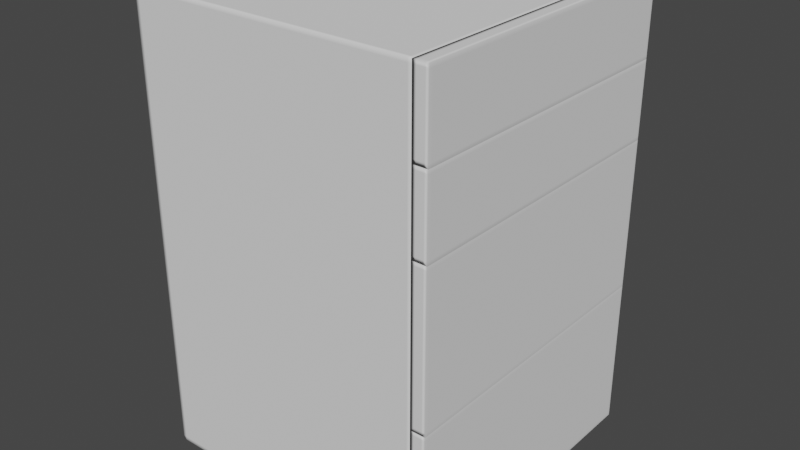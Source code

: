 # Source: drawerX4.blend  (saved by Blender 4.0.36; exported with 4.5.12 LTS)
import bpy
from mathutils import Matrix  # noqa: F401  (used for matrix-valued properties, if any)

bpy.ops.wm.read_factory_settings(use_empty=True)
scene = bpy.context.scene
scene.name = 'Scene'

# ---- collections
col_collection = bpy.data.collections.new('Collection'); scene.collection.children.link(col_collection)

# ---- world
world_world = bpy.data.worlds.new('World'); scene.world = world_world
world_world.use_nodes = True; world_world.node_tree.nodes.clear()
_N = world_world.node_tree.nodes; _L = world_world.node_tree.links
n0 = _N.new('ShaderNodeOutputWorld'); n0.name = 'World Output'; n0.location = (300, 300)
n1 = _N.new('ShaderNodeBackground'); n1.name = 'Background'; n1.location = (10, 300)
n1.inputs[0].default_value = (0.05088, 0.05088, 0.05088, 1.0)
_L.new(n1.outputs[0], n0.inputs[0])
n0.is_active_output = True
world_world.color = (0.05088, 0.05088, 0.05088)
world_world.use_sun_shadow = False
world_world.sun_shadow_jitter_overblur = 0.0

# ---- meshes
me_cube_002 = bpy.data.meshes.new('Cube.002')
me_cube_002.from_pydata([(-0.5263, -0.4999, 0.0), (-0.5263, -0.4999, 1.0), (-0.5131, -0.4999, 1.0), (-0.5131, -0.4999, 0.0), (-0.5263, -0.4999, 0.008336), (-0.5131, -0.4999, 0.008336), (-0.5263, -0.4874, 1.0), (-0.5263, -0.4874, 0.0), (-0.5131, -0.4874, 1.0), (-0.5131, -0.4874, 0.0), (-0.5263, -0.4874, 0.008336), (0.474, -0.4999, 0.0), (0.474, -0.4999, 1.0), (0.4608, -0.4999, 1.0), (0.4608, -0.4999, 0.0), (0.474, -0.4999, 0.008336), (0.4608, -0.4999, 0.008336), (0.474, -0.4874, 1.0), (0.474, -0.4874, 0.0), (0.4608, -0.4874, 1.0), (0.4608, -0.4874, 0.0), (0.474, -0.4874, 0.008336), (-0.5263, 0.4999, 0.0), (-0.5263, 0.4999, 1.0), (-0.5131, 0.4999, 1.0), (-0.5131, 0.4999, 0.0), (-0.5263, 0.4999, 0.008336), (-0.5131, 0.4999, 0.008336), (-0.5263, 0.4874, 1.0), (-0.5263, 0.4874, 0.0), (-0.5131, 0.4874, 1.0), (-0.5131, 0.4874, 0.0), (-0.5263, 0.4874, 0.008336), (0.474, 0.4999, 0.0), (0.474, 0.4999, 1.0), (0.4608, 0.4999, 1.0), (0.4608, 0.4999, 0.0), (0.474, 0.4999, 0.008336), (0.4608, 0.4999, 0.008336), (0.474, 0.4874, 1.0), (0.474, 0.4874, 0.0), (0.4608, 0.4874, 1.0), (0.4608, 0.4874, 0.0), (0.474, 0.4874, 0.008336), (-0.5263, -0.4999, 0.9917), (-0.5131, -0.4999, 0.9917), (-0.5263, -0.4874, 0.9917), (0.474, -0.4999, 0.9917), (0.4608, -0.4999, 0.9917), (0.474, -0.4874, 0.9917), (-0.5263, 0.4999, 0.9917), (-0.5131, 0.4999, 0.9917), (-0.5263, 0.4874, 0.9917), (0.474, 0.4999, 0.9917), (0.4608, 0.4999, 0.9917), (0.474, 0.4874, 0.9917)], [], [(9, 3, 0, 7), (13, 19, 8, 2), (10, 7, 0, 4), (41, 30, 8, 19), (10, 32, 29, 7), (4, 0, 3, 5), (44, 4, 5, 45), (46, 10, 4, 44), (16, 5, 3, 14), (7, 29, 31, 9), (48, 45, 5, 16), (1, 2, 8, 6), (9, 20, 14, 3), (31, 42, 20, 9), (28, 6, 8, 30), (20, 18, 11, 14), (21, 15, 11, 18), (18, 40, 43, 21), (15, 16, 14, 11), (47, 48, 16, 15), (49, 47, 15, 21), (20, 42, 40, 18), (12, 17, 19, 13), (39, 41, 19, 17), (31, 29, 22, 25), (35, 24, 30, 41), (32, 26, 22, 29), (26, 27, 25, 22), (46, 52, 32, 10), (50, 51, 27, 26), (52, 50, 26, 32), (38, 36, 25, 27), (54, 38, 27, 51), (23, 28, 30, 24), (25, 36, 42, 31), (42, 36, 33, 40), (43, 40, 33, 37), (37, 33, 36, 38), (53, 37, 38, 54), (55, 43, 37, 53), (34, 35, 41, 39), (49, 55, 39, 17), (21, 43, 55, 49), (39, 55, 53, 34), (34, 53, 54, 35), (35, 54, 51, 24), (28, 23, 50, 52), (23, 24, 51, 50), (6, 28, 52, 46), (17, 12, 47, 49), (12, 13, 48, 47), (13, 2, 45, 48), (6, 46, 44, 1), (1, 44, 45, 2)])
me_cube_002.polygons.foreach_set('use_smooth', [True] * 54)
_uv = me_cube_002.uv_layers.new(name='UVMap')
_uv.uv.foreach_set('vector', [0.1408, 0.745, 0.1408, 0.75, 0.125, 0.75, 0.125, 0.745, 0.8592, 0.75, 0.8592, 0.745, 0.8592, 0.745, 0.8592, 0.75, 0.3827, 0.004985, 0.375, 0.004985, 0.375, 0.0, 0.3827, 0.0, 0.8592, 0.745, 0.8592, 0.745, 0.8592, 0.745, 0.8592, 0.745, 0.3827, 0.004985, 0.3827, 0.004985, 0.375, 0.004985, 0.375, 0.004985, 0.3827, 1.0, 0.375, 1.0, 0.375, 0.9842, 0.3827, 0.9842, 0.6178, 1.0, 0.3827, 1.0, 0.3827, 0.9842, 0.6178, 0.9842, 0.6178, 0.004985, 0.3827, 0.004985, 0.3827, 0.0, 0.6178, 0.0, 0.3827, 0.9842, 0.3827, 0.9842, 0.375, 0.9842, 0.375, 0.9842, 0.125, 0.745, 0.125, 0.745, 0.1408, 0.745, 0.1408, 0.745, 0.6178, 0.9842, 0.6178, 0.9842, 0.3827, 0.9842, 0.3827, 0.9842, 0.875, 0.75, 0.8592, 0.75, 0.8592, 0.745, 0.875, 0.745, 0.1408, 0.745, 0.1408, 0.745, 0.1408, 0.75, 0.1408, 0.75, 0.1408, 0.745, 0.1408, 0.745, 0.1408, 0.745, 0.1408, 0.745, 0.875, 0.745, 0.875, 0.745, 0.8592, 0.745, 0.8592, 0.745, 0.1408, 0.745, 0.125, 0.745, 0.125, 0.75, 0.1408, 0.75, 0.3827, 0.004985, 0.3827, 0.0, 0.375, 0.0, 0.375, 0.004985, 0.375, 0.004985, 0.375, 0.004985, 0.3827, 0.004985, 0.3827, 0.004985, 0.3827, 1.0, 0.3827, 0.9842, 0.375, 0.9842, 0.375, 1.0, 0.6178, 1.0, 0.6178, 0.9842, 0.3827, 0.9842, 0.3827, 1.0, 0.6178, 0.004985, 0.6178, 0.0, 0.3827, 0.0, 0.3827, 0.004985, 0.1408, 0.745, 0.1408, 0.745, 0.125, 0.745, 0.125, 0.745, 0.875, 0.75, 0.875, 0.745, 0.8592, 0.745, 0.8592, 0.75, 0.875, 0.745, 0.8592, 0.745, 0.8592, 0.745, 0.875, 0.745, 0.1408, 0.745, 0.125, 0.745, 0.125, 0.75, 0.1408, 0.75, 0.8592, 0.75, 0.8592, 0.75, 0.8592, 0.745, 0.8592, 0.745, 0.3827, 0.004985, 0.3827, 0.0, 0.375, 0.0, 0.375, 0.004985, 0.3827, 1.0, 0.3827, 0.9842, 0.375, 0.9842, 0.375, 1.0, 0.6178, 0.004985, 0.6178, 0.004985, 0.3827, 0.004985, 0.3827, 0.004985, 0.6178, 1.0, 0.6178, 0.9842, 0.3827, 0.9842, 0.3827, 1.0, 0.6178, 0.004985, 0.6178, 0.0, 0.3827, 0.0, 0.3827, 0.004985, 0.3827, 0.9842, 0.375, 0.9842, 0.375, 0.9842, 0.3827, 0.9842, 0.6178, 0.9842, 0.3827, 0.9842, 0.3827, 0.9842, 0.6178, 0.9842, 0.875, 0.75, 0.875, 0.745, 0.8592, 0.745, 0.8592, 0.75, 0.1408, 0.75, 0.1408, 0.75, 0.1408, 0.745, 0.1408, 0.745, 0.1408, 0.745, 0.1408, 0.75, 0.125, 0.75, 0.125, 0.745, 0.3827, 0.004985, 0.375, 0.004985, 0.375, 0.0, 0.3827, 0.0, 0.3827, 1.0, 0.375, 1.0, 0.375, 0.9842, 0.3827, 0.9842, 0.6178, 1.0, 0.3827, 1.0, 0.3827, 0.9842, 0.6178, 0.9842, 0.6178, 0.004985, 0.3827, 0.004985, 0.3827, 0.0, 0.6178, 0.0, 0.875, 0.75, 0.8592, 0.75, 0.8592, 0.745, 0.875, 0.745, 0.6178, 0.004985, 0.6178, 0.004985, 0.625, 0.004985, 0.625, 0.004985, 0.3827, 0.004985, 0.3827, 0.004985, 0.6178, 0.004985, 0.6178, 0.004985, 0.625, 0.004985, 0.6178, 0.004985, 0.6178, 0.0, 0.625, 0.0, 0.625, 1.0, 0.6178, 1.0, 0.6178, 0.9842, 0.625, 0.9842, 0.625, 0.9842, 0.6178, 0.9842, 0.6178, 0.9842, 0.625, 0.9842, 0.625, 0.004985, 0.625, 0.0, 0.6178, 0.0, 0.6178, 0.004985, 0.625, 1.0, 0.625, 0.9842, 0.6178, 0.9842, 0.6178, 1.0, 0.625, 0.004985, 0.625, 0.004985, 0.6178, 0.004985, 0.6178, 0.004985, 0.625, 0.004985, 0.625, 0.0, 0.6178, 0.0, 0.6178, 0.004985, 0.625, 1.0, 0.625, 0.9842, 0.6178, 0.9842, 0.6178, 1.0, 0.625, 0.9842, 0.625, 0.9842, 0.6178, 0.9842, 0.6178, 0.9842, 0.625, 0.004985, 0.6178, 0.004985, 0.6178, 0.0, 0.625, 0.0, 0.625, 1.0, 0.6178, 1.0, 0.6178, 0.9842, 0.625, 0.9842])
me_cube_002.update()
me_cube_004 = bpy.data.meshes.new('Cube.004')
me_cube_004.from_pydata([(10.0, -0.4999, 6.0), (9.005, -0.4999, 6.0), (10.0, -0.4999, 5.0), (9.005, -0.4999, 5.0), (9.755, -0.4999, 5.05), (9.755, -0.4999, 5.95), (10.0, -0.4874, 6.0), (9.005, -0.4874, 6.0), (9.005, -0.4874, 5.0), (10.0, -0.4874, 5.0), (9.755, -0.4874, 5.0), (9.755, -0.4874, 6.0), (10.0, -0.4999, 5.95), (10.0, -0.4999, 5.05), (9.005, -0.4999, 5.95), (9.005, -0.4999, 5.05), (9.005, -0.4874, 5.05), (9.005, -0.4874, 5.95), (10.0, -0.4874, 5.05), (10.0, -0.4874, 5.95), (9.755, -0.4999, 5.0), (9.755, -0.4999, 6.0), (9.255, -0.4999, 5.05), (9.255, -0.4999, 5.95), (9.255, -0.4999, 6.0), (9.255, -0.4999, 5.0), (9.255, -0.4874, 6.0), (9.255, -0.4874, 5.0), (10.0, 0.4999, 6.0), (9.005, 0.4999, 6.0), (10.0, 0.4999, 5.0), (9.005, 0.4999, 5.0), (9.755, 0.4999, 5.05), (9.755, 0.4999, 5.95), (10.0, 0.4874, 6.0), (9.005, 0.4874, 6.0), (9.005, 0.4874, 5.0), (10.0, 0.4874, 5.0), (9.755, 0.4874, 5.0), (9.755, 0.4874, 6.0), (10.0, 0.4999, 5.95), (10.0, 0.4999, 5.05), (9.005, 0.4999, 5.95), (9.005, 0.4999, 5.05), (9.005, 0.4874, 5.05), (9.005, 0.4874, 5.95), (10.0, 0.4874, 5.05), (10.0, 0.4874, 5.95), (9.755, 0.4999, 5.0), (9.755, 0.4999, 6.0), (9.255, 0.4999, 5.05), (9.255, 0.4999, 5.95), (9.255, 0.4999, 6.0), (9.255, 0.4999, 5.0), (9.255, 0.4874, 6.0), (9.255, 0.4874, 5.0)], [], [(8, 3, 15, 16), (1, 14, 23, 24), (24, 26, 7, 1), (39, 54, 26, 11), (16, 44, 36, 8), (0, 6, 11, 21), (25, 22, 15, 3), (16, 15, 14, 17), (2, 13, 4, 20), (21, 24, 23, 5), (21, 5, 12, 0), (10, 9, 2, 20), (4, 22, 25, 20), (27, 10, 20, 25), (34, 39, 11, 6), (28, 40, 33, 49), (32, 41, 30, 48), (19, 12, 13, 18), (6, 0, 12, 19), (47, 19, 18, 46), (23, 14, 15, 22), (12, 5, 4, 13), (6, 19, 47, 34), (10, 38, 37, 9), (8, 36, 55, 27), (5, 23, 22, 4), (30, 41, 46, 37), (17, 45, 44, 16), (29, 42, 45, 35), (8, 27, 25, 3), (54, 35, 7, 26), (21, 11, 26, 24), (31, 36, 44, 43), (51, 42, 29, 52), (52, 29, 35, 54), (28, 49, 39, 34), (53, 31, 43, 50), (44, 45, 42, 43), (46, 18, 9, 37), (51, 52, 49, 33), (45, 17, 7, 35), (38, 48, 30, 37), (53, 50, 32, 48), (55, 53, 48, 38), (47, 46, 41, 40), (34, 47, 40, 28), (51, 50, 43, 42), (40, 41, 32, 33), (33, 32, 50, 51), (2, 9, 18, 13), (36, 31, 53, 55), (49, 52, 54, 39), (27, 55, 38, 10), (1, 7, 17, 14)])
me_cube_004.polygons.foreach_set('use_smooth', [True] * 54)
_uv = me_cube_004.uv_layers.new(name='UVMap')
_uv.uv.foreach_set('vector', [0.01255, 0.8333, 5.753e-05, 0.8333, 5.753e-05, 0.8417, 0.01255, 0.8417, 5.753e-05, 1.0, 5.753e-05, 0.9917, 5.753e-05, 0.9917, 5.753e-05, 1.0, 5.753e-05, 1.0, 0.01255, 1.0, 0.01255, 1.0, 5.753e-05, 1.0, 0.9873, 1.0, 0.9873, 1.0, 0.01255, 1.0, 0.01255, 1.0, 0.01255, 0.8417, 0.9873, 0.8417, 0.9873, 0.8333, 0.01255, 0.8333, 5.753e-05, 1.0, 0.01255, 1.0, 0.01255, 1.0, 5.753e-05, 1.0, 5.753e-05, 0.8333, 5.753e-05, 0.8417, 5.753e-05, 0.8417, 5.753e-05, 0.8333, 0.01255, 0.8417, 5.753e-05, 0.8417, 5.753e-05, 0.9917, 0.01255, 0.9917, 5.753e-05, 0.8333, 5.753e-05, 0.8417, 5.753e-05, 0.8417, 5.753e-05, 0.8333, 5.753e-05, 1.0, 5.753e-05, 1.0, 5.753e-05, 0.9917, 5.753e-05, 0.9917, 5.753e-05, 1.0, 5.753e-05, 0.9917, 5.753e-05, 0.9917, 5.753e-05, 1.0, 0.01255, 0.8333, 0.01255, 0.8333, 5.753e-05, 0.8333, 5.753e-05, 0.8333, 5.753e-05, 0.8417, 5.753e-05, 0.8417, 5.753e-05, 0.8333, 5.753e-05, 0.8333, 0.01255, 0.8333, 0.01255, 0.8333, 5.753e-05, 0.8333, 5.753e-05, 0.8333, 0.9873, 1.0, 0.9873, 1.0, 0.01255, 1.0, 0.01255, 1.0, 0.9998, 1.0, 0.9998, 0.9917, 0.9998, 0.9917, 0.9998, 1.0, 0.9998, 0.8417, 0.9998, 0.8417, 0.9998, 0.8333, 0.9998, 0.8333, 0.01255, 0.9917, 5.753e-05, 0.9917, 5.753e-05, 0.8417, 0.01255, 0.8417, 0.01255, 1.0, 5.753e-05, 1.0, 5.753e-05, 0.9917, 0.01255, 0.9917, 0.9873, 0.9917, 0.01255, 0.9917, 0.01255, 0.8417, 0.9873, 0.8417, 5.753e-05, 0.9917, 5.753e-05, 0.9917, 5.753e-05, 0.8417, 5.753e-05, 0.8417, 5.753e-05, 0.9917, 5.753e-05, 0.9917, 5.753e-05, 0.8417, 5.753e-05, 0.8417, 0.01255, 1.0, 0.01255, 0.9917, 0.9873, 0.9917, 0.9873, 1.0, 0.01255, 0.8333, 0.9873, 0.8333, 0.9873, 0.8333, 0.01255, 0.8333, 0.01255, 0.8333, 0.9873, 0.8333, 0.9873, 0.8333, 0.01255, 0.8333, 5.753e-05, 0.9917, 5.753e-05, 0.9917, 5.753e-05, 0.8417, 5.753e-05, 0.8417, 0.9998, 0.8333, 0.9998, 0.8417, 0.9873, 0.8417, 0.9873, 0.8333, 0.01255, 0.9917, 0.9873, 0.9917, 0.9873, 0.8417, 0.01255, 0.8417, 0.9998, 1.0, 0.9998, 0.9917, 0.9873, 0.9917, 0.9873, 1.0, 0.01255, 0.8333, 0.01255, 0.8333, 5.753e-05, 0.8333, 5.753e-05, 0.8333, 0.9873, 1.0, 0.9873, 1.0, 0.01255, 1.0, 0.01255, 1.0, 5.753e-05, 1.0, 0.01255, 1.0, 0.01255, 1.0, 5.753e-05, 1.0, 0.9998, 0.8333, 0.9873, 0.8333, 0.9873, 0.8417, 0.9998, 0.8417, 0.9998, 0.9917, 0.9998, 0.9917, 0.9998, 1.0, 0.9998, 1.0, 0.9998, 1.0, 0.9998, 1.0, 0.9873, 1.0, 0.9873, 1.0, 0.9998, 1.0, 0.9998, 1.0, 0.9873, 1.0, 0.9873, 1.0, 0.9998, 0.8333, 0.9998, 0.8333, 0.9998, 0.8417, 0.9998, 0.8417, 0.9873, 0.8417, 0.9873, 0.9917, 0.9998, 0.9917, 0.9998, 0.8417, 0.9873, 0.8417, 0.01255, 0.8417, 0.01255, 0.8333, 0.9873, 0.8333, 0.9998, 0.9917, 0.9998, 1.0, 0.9998, 1.0, 0.9998, 0.9917, 0.9873, 0.9917, 0.01255, 0.9917, 0.01255, 1.0, 0.9873, 1.0, 0.9873, 0.8333, 0.9998, 0.8333, 0.9998, 0.8333, 0.9873, 0.8333, 0.9998, 0.8333, 0.9998, 0.8417, 0.9998, 0.8417, 0.9998, 0.8333, 0.9873, 0.8333, 0.9998, 0.8333, 0.9998, 0.8333, 0.9873, 0.8333, 0.9873, 0.9917, 0.9873, 0.8417, 0.9998, 0.8417, 0.9998, 0.9917, 0.9873, 1.0, 0.9873, 0.9917, 0.9998, 0.9917, 0.9998, 1.0, 0.9998, 0.9917, 0.9998, 0.8417, 0.9998, 0.8417, 0.9998, 0.9917, 0.9998, 0.9917, 0.9998, 0.8417, 0.9998, 0.8417, 0.9998, 0.9917, 0.9998, 0.9917, 0.9998, 0.8417, 0.9998, 0.8417, 0.9998, 0.9917, 5.753e-05, 0.8333, 0.01255, 0.8333, 0.01255, 0.8417, 5.753e-05, 0.8417, 0.9873, 0.8333, 0.9998, 0.8333, 0.9998, 0.8333, 0.9873, 0.8333, 0.9998, 1.0, 0.9998, 1.0, 0.9873, 1.0, 0.9873, 1.0, 0.01255, 0.8333, 0.9873, 0.8333, 0.9873, 0.8333, 0.01255, 0.8333, 5.753e-05, 1.0, 0.01255, 1.0, 0.01255, 0.9917, 5.753e-05, 0.9917])
me_cube_004.update()
me_cube_006 = bpy.data.meshes.new('Cube.006')
me_cube_006.from_pydata([(10.0, 0.5, 2.0), (10.0, -0.5, 2.0), (9.002, -0.5, 2.0), (9.002, 0.5, 2.0), (10.0, 0.5, 0.9998), (10.0, -0.5, 0.9998), (9.002, -0.5, 0.9998), (9.002, 0.5, 0.9998), (9.752, 0.5, 1.975), (9.752, 0.5, 1.025), (9.752, -0.5, 2.0), (9.752, -0.5, 0.9998), (9.252, -0.5, 1.975), (9.252, -0.5, 1.025), (9.252, 0.5, 1.975), (9.252, 0.5, 1.025), (9.752, 0.5, 0.9998), (9.752, 0.5, 2.0), (9.252, -0.5, 0.9998), (9.252, -0.5, 2.0), (10.0, 0.5, 1.975), (10.0, 0.5, 1.025), (10.0, -0.5, 1.975), (10.0, -0.5, 1.025), (9.002, -0.5, 1.975), (9.002, -0.5, 1.025), (9.002, 0.5, 1.975), (9.002, 0.5, 1.025), (9.752, -0.5, 1.025), (9.752, -0.5, 1.975), (9.252, 0.5, 0.9998), (9.252, 0.5, 2.0), (10.0, 0.4875, 1.975), (10.0, 0.4875, 1.025), (9.252, 0.4875, 2.0), (9.752, 0.4875, 2.0), (9.002, 0.4875, 0.9998), (10.0, 0.4875, 0.9998), (9.002, 0.4875, 2.0), (10.0, 0.4875, 2.0), (9.002, 0.4875, 1.975), (9.002, 0.4875, 1.025), (9.252, 0.4875, 0.9998), (9.752, 0.4875, 0.9998), (10.0, -0.4874, 2.0), (9.002, -0.4874, 2.0), (10.0, -0.4874, 0.9998), (9.002, -0.4874, 0.9998), (9.752, -0.4874, 2.0), (9.252, -0.4874, 2.0), (10.0, -0.4874, 1.025), (10.0, -0.4874, 1.975), (9.752, -0.4874, 0.9998), (9.252, -0.4874, 0.9998), (9.002, -0.4874, 1.025), (9.002, -0.4874, 1.975)], [], [(1, 22, 51, 44), (39, 44, 51, 32), (46, 50, 23, 5), (54, 25, 24, 55), (7, 27, 15, 30), (47, 6, 25, 54), (37, 4, 21, 33), (41, 54, 55, 40), (19, 12, 29, 10), (23, 28, 11, 5), (15, 14, 8, 9), (51, 22, 23, 50), (45, 2, 19, 49), (9, 8, 20, 21), (38, 3, 26, 40), (30, 15, 9, 16), (3, 31, 14, 26), (16, 9, 21, 4), (13, 25, 6, 18), (8, 17, 0, 20), (12, 24, 25, 13), (22, 29, 28, 23), (27, 26, 14, 15), (38, 45, 49, 34), (29, 12, 13, 28), (14, 31, 17, 8), (48, 10, 1, 44), (35, 48, 44, 39), (2, 24, 12, 19), (49, 19, 10, 48), (34, 49, 48, 35), (55, 24, 2, 45), (36, 7, 30, 42), (27, 41, 40, 26), (36, 47, 54, 41), (3, 38, 34, 31), (36, 41, 27, 7), (32, 20, 0, 39), (43, 16, 4, 37), (47, 36, 42, 53), (32, 51, 50, 33), (42, 30, 16, 43), (52, 43, 37, 46), (53, 42, 43, 52), (33, 50, 46, 37), (18, 11, 28, 13), (18, 53, 52, 11), (11, 52, 46, 5), (6, 47, 53, 18), (17, 35, 39, 0), (31, 34, 35, 17), (20, 32, 33, 21), (40, 55, 45, 38), (10, 29, 22, 1)])
me_cube_006.polygons.foreach_set('use_smooth', [True] * 54)
_uv = me_cube_006.uv_layers.new(name='UVMap')
_uv.uv.foreach_set('vector', [7.404e-08, 0.6666, 7.404e-08, 0.6583, 0.01251, 0.6583, 0.01251, 0.6666, 0.9875, 0.6666, 0.01251, 0.6666, 0.01251, 0.6583, 0.9875, 0.6583, 0.01251, 0.3333, 0.01251, 0.3416, 7.404e-08, 0.3416, 7.404e-08, 0.3333, 0.01251, 0.3416, 7.404e-08, 0.3416, 7.404e-08, 0.6583, 0.01251, 0.6583, 1.0, 0.3333, 1.0, 0.3416, 1.0, 0.3416, 1.0, 0.3333, 0.01251, 0.3333, 7.404e-08, 0.3333, 7.404e-08, 0.3416, 0.01251, 0.3416, 0.9875, 0.3333, 1.0, 0.3333, 1.0, 0.3416, 0.9875, 0.3416, 0.9875, 0.3416, 0.01251, 0.3416, 0.01251, 0.6583, 0.9875, 0.6583, 7.404e-08, 0.6666, 7.404e-08, 0.6583, 7.404e-08, 0.6583, 7.404e-08, 0.6666, 7.404e-08, 0.3416, 7.404e-08, 0.3416, 7.404e-08, 0.3333, 7.404e-08, 0.3333, 1.0, 0.3416, 1.0, 0.6583, 1.0, 0.6583, 1.0, 0.3416, 0.01251, 0.6583, 7.404e-08, 0.6583, 7.404e-08, 0.3416, 0.01251, 0.3416, 0.01251, 0.6666, 7.404e-08, 0.6666, 7.404e-08, 0.6666, 0.01251, 0.6666, 1.0, 0.3416, 1.0, 0.6583, 1.0, 0.6583, 1.0, 0.3416, 0.9875, 0.6666, 1.0, 0.6666, 1.0, 0.6583, 0.9875, 0.6583, 1.0, 0.3333, 1.0, 0.3416, 1.0, 0.3416, 1.0, 0.3333, 1.0, 0.6666, 1.0, 0.6666, 1.0, 0.6583, 1.0, 0.6583, 1.0, 0.3333, 1.0, 0.3416, 1.0, 0.3416, 1.0, 0.3333, 7.404e-08, 0.3416, 7.404e-08, 0.3416, 7.404e-08, 0.3333, 7.404e-08, 0.3333, 1.0, 0.6583, 1.0, 0.6666, 1.0, 0.6666, 1.0, 0.6583, 7.404e-08, 0.6583, 7.404e-08, 0.6583, 7.404e-08, 0.3416, 7.404e-08, 0.3416, 7.404e-08, 0.6583, 7.404e-08, 0.6583, 7.404e-08, 0.3416, 7.404e-08, 0.3416, 1.0, 0.3416, 1.0, 0.6583, 1.0, 0.6583, 1.0, 0.3416, 0.9875, 0.6666, 0.01251, 0.6666, 0.01251, 0.6666, 0.9875, 0.6666, 7.404e-08, 0.6583, 7.404e-08, 0.6583, 7.404e-08, 0.3416, 7.404e-08, 0.3416, 1.0, 0.6583, 1.0, 0.6666, 1.0, 0.6666, 1.0, 0.6583, 0.01251, 0.6666, 7.404e-08, 0.6666, 7.404e-08, 0.6666, 0.01251, 0.6666, 0.9875, 0.6666, 0.01251, 0.6666, 0.01251, 0.6666, 0.9875, 0.6666, 7.404e-08, 0.6666, 7.404e-08, 0.6583, 7.404e-08, 0.6583, 7.404e-08, 0.6666, 0.01251, 0.6666, 7.404e-08, 0.6666, 7.404e-08, 0.6666, 0.01251, 0.6666, 0.9875, 0.6666, 0.01251, 0.6666, 0.01251, 0.6666, 0.9875, 0.6666, 0.01251, 0.6583, 7.404e-08, 0.6583, 7.404e-08, 0.6666, 0.01251, 0.6666, 0.9875, 0.3333, 1.0, 0.3333, 1.0, 0.3333, 0.9875, 0.3333, 1.0, 0.3416, 0.9875, 0.3416, 0.9875, 0.6583, 1.0, 0.6583, 0.9875, 0.3333, 0.01251, 0.3333, 0.01251, 0.3416, 0.9875, 0.3416, 1.0, 0.6666, 0.9875, 0.6666, 0.9875, 0.6666, 1.0, 0.6666, 0.9875, 0.3333, 0.9875, 0.3416, 1.0, 0.3416, 1.0, 0.3333, 0.9875, 0.6583, 1.0, 0.6583, 1.0, 0.6666, 0.9875, 0.6666, 0.9875, 0.3333, 1.0, 0.3333, 1.0, 0.3333, 0.9875, 0.3333, 0.01251, 0.3333, 0.9875, 0.3333, 0.9875, 0.3333, 0.01251, 0.3333, 0.9875, 0.6583, 0.01251, 0.6583, 0.01251, 0.3416, 0.9875, 0.3416, 0.9875, 0.3333, 1.0, 0.3333, 1.0, 0.3333, 0.9875, 0.3333, 0.01251, 0.3333, 0.9875, 0.3333, 0.9875, 0.3333, 0.01251, 0.3333, 0.01251, 0.3333, 0.9875, 0.3333, 0.9875, 0.3333, 0.01251, 0.3333, 0.9875, 0.3416, 0.01251, 0.3416, 0.01251, 0.3333, 0.9875, 0.3333, 7.404e-08, 0.3333, 7.404e-08, 0.3333, 7.404e-08, 0.3416, 7.404e-08, 0.3416, 7.404e-08, 0.3333, 0.01251, 0.3333, 0.01251, 0.3333, 7.404e-08, 0.3333, 7.404e-08, 0.3333, 0.01251, 0.3333, 0.01251, 0.3333, 7.404e-08, 0.3333, 7.404e-08, 0.3333, 0.01251, 0.3333, 0.01251, 0.3333, 7.404e-08, 0.3333, 1.0, 0.6666, 0.9875, 0.6666, 0.9875, 0.6666, 1.0, 0.6666, 1.0, 0.6666, 0.9875, 0.6666, 0.9875, 0.6666, 1.0, 0.6666, 1.0, 0.6583, 0.9875, 0.6583, 0.9875, 0.3416, 1.0, 0.3416, 0.9875, 0.6583, 0.01251, 0.6583, 0.01251, 0.6666, 0.9875, 0.6666, 7.404e-08, 0.6666, 7.404e-08, 0.6583, 7.404e-08, 0.6583, 7.404e-08, 0.6666])
me_cube_006.update()
me_cube_008 = bpy.data.meshes.new('Cube.008')
me_cube_008.from_pydata([(10.0, -0.4999, 5.0), (9.005, -0.4999, 5.0), (10.0, -0.4999, 4.0), (9.005, -0.4999, 4.0), (9.755, -0.4999, 4.05), (9.755, -0.4999, 4.95), (10.0, -0.4874, 5.0), (9.005, -0.4874, 5.0), (9.005, -0.4874, 4.0), (10.0, -0.4874, 4.0), (9.755, -0.4874, 4.0), (9.755, -0.4874, 5.0), (10.0, -0.4999, 4.95), (10.0, -0.4999, 4.05), (9.005, -0.4999, 4.95), (9.005, -0.4999, 4.05), (9.005, -0.4874, 4.05), (9.005, -0.4874, 4.95), (10.0, -0.4874, 4.05), (10.0, -0.4874, 4.95), (9.755, -0.4999, 4.0), (9.755, -0.4999, 5.0), (9.255, -0.4999, 4.05), (9.255, -0.4999, 4.95), (9.255, -0.4999, 5.0), (9.255, -0.4999, 4.0), (9.255, -0.4874, 5.0), (9.255, -0.4874, 4.0), (10.0, 0.4999, 5.0), (9.005, 0.4999, 5.0), (10.0, 0.4999, 4.0), (9.005, 0.4999, 4.0), (9.755, 0.4999, 4.05), (9.755, 0.4999, 4.95), (10.0, 0.4874, 5.0), (9.005, 0.4874, 5.0), (9.005, 0.4874, 4.0), (10.0, 0.4874, 4.0), (9.755, 0.4874, 4.0), (9.755, 0.4874, 5.0), (10.0, 0.4999, 4.95), (10.0, 0.4999, 4.05), (9.005, 0.4999, 4.95), (9.005, 0.4999, 4.05), (9.005, 0.4874, 4.05), (9.005, 0.4874, 4.95), (10.0, 0.4874, 4.05), (10.0, 0.4874, 4.95), (9.755, 0.4999, 4.0), (9.755, 0.4999, 5.0), (9.255, 0.4999, 4.05), (9.255, 0.4999, 4.95), (9.255, 0.4999, 5.0), (9.255, 0.4999, 4.0), (9.255, 0.4874, 5.0), (9.255, 0.4874, 4.0)], [], [(8, 3, 15, 16), (1, 14, 23, 24), (24, 26, 7, 1), (39, 54, 26, 11), (16, 44, 36, 8), (0, 6, 11, 21), (25, 22, 15, 3), (16, 15, 14, 17), (2, 13, 4, 20), (21, 24, 23, 5), (21, 5, 12, 0), (10, 9, 2, 20), (4, 22, 25, 20), (27, 10, 20, 25), (34, 39, 11, 6), (28, 40, 33, 49), (32, 41, 30, 48), (19, 12, 13, 18), (6, 0, 12, 19), (47, 19, 18, 46), (23, 14, 15, 22), (12, 5, 4, 13), (6, 19, 47, 34), (10, 38, 37, 9), (8, 36, 55, 27), (5, 23, 22, 4), (30, 41, 46, 37), (17, 45, 44, 16), (29, 42, 45, 35), (8, 27, 25, 3), (54, 35, 7, 26), (21, 11, 26, 24), (31, 36, 44, 43), (51, 42, 29, 52), (52, 29, 35, 54), (28, 49, 39, 34), (53, 31, 43, 50), (44, 45, 42, 43), (46, 18, 9, 37), (51, 52, 49, 33), (45, 17, 7, 35), (38, 48, 30, 37), (53, 50, 32, 48), (55, 53, 48, 38), (47, 46, 41, 40), (34, 47, 40, 28), (51, 50, 43, 42), (40, 41, 32, 33), (33, 32, 50, 51), (2, 9, 18, 13), (36, 31, 53, 55), (49, 52, 54, 39), (27, 55, 38, 10), (1, 7, 17, 14)])
me_cube_008.polygons.foreach_set('use_smooth', [True] * 54)
_uv = me_cube_008.uv_layers.new(name='UVMap')
_uv.uv.foreach_set('vector', [0.01257, 0.6667, 5.827e-05, 0.6667, 5.827e-05, 0.675, 0.01257, 0.675, 5.827e-05, 0.8333, 5.827e-05, 0.825, 5.827e-05, 0.825, 5.827e-05, 0.8333, 5.827e-05, 0.8333, 0.01257, 0.8333, 0.01257, 0.8333, 5.827e-05, 0.8333, 0.9873, 0.8333, 0.9873, 0.8333, 0.01257, 0.8333, 0.01257, 0.8333, 0.01257, 0.675, 0.9873, 0.675, 0.9873, 0.6667, 0.01257, 0.6667, 5.827e-05, 0.8333, 0.01257, 0.8333, 0.01257, 0.8333, 5.827e-05, 0.8333, 5.827e-05, 0.6667, 5.827e-05, 0.675, 5.827e-05, 0.675, 5.827e-05, 0.6667, 0.01257, 0.675, 5.827e-05, 0.675, 5.827e-05, 0.825, 0.01257, 0.825, 5.827e-05, 0.6667, 5.827e-05, 0.675, 5.827e-05, 0.675, 5.827e-05, 0.6667, 5.827e-05, 0.8333, 5.827e-05, 0.8333, 5.827e-05, 0.825, 5.827e-05, 0.825, 5.827e-05, 0.8333, 5.827e-05, 0.825, 5.827e-05, 0.825, 5.827e-05, 0.8333, 0.01257, 0.6667, 0.01257, 0.6667, 5.827e-05, 0.6667, 5.827e-05, 0.6667, 5.827e-05, 0.675, 5.827e-05, 0.675, 5.827e-05, 0.6667, 5.827e-05, 0.6667, 0.01257, 0.6667, 0.01257, 0.6667, 5.827e-05, 0.6667, 5.827e-05, 0.6667, 0.9873, 0.8333, 0.9873, 0.8333, 0.01257, 0.8333, 0.01257, 0.8333, 0.9998, 0.8333, 0.9998, 0.825, 0.9998, 0.825, 0.9998, 0.8333, 0.9998, 0.675, 0.9998, 0.675, 0.9998, 0.6667, 0.9998, 0.6667, 0.01257, 0.825, 5.827e-05, 0.825, 5.827e-05, 0.675, 0.01257, 0.675, 0.01257, 0.8333, 5.827e-05, 0.8333, 5.827e-05, 0.825, 0.01257, 0.825, 0.9873, 0.825, 0.01257, 0.825, 0.01257, 0.675, 0.9873, 0.675, 5.827e-05, 0.825, 5.827e-05, 0.825, 5.827e-05, 0.675, 5.827e-05, 0.675, 5.827e-05, 0.825, 5.827e-05, 0.825, 5.827e-05, 0.675, 5.827e-05, 0.675, 0.01257, 0.8333, 0.01257, 0.825, 0.9873, 0.825, 0.9873, 0.8333, 0.01257, 0.6667, 0.9873, 0.6667, 0.9873, 0.6667, 0.01257, 0.6667, 0.01257, 0.6667, 0.9873, 0.6667, 0.9873, 0.6667, 0.01257, 0.6667, 5.827e-05, 0.825, 5.827e-05, 0.825, 5.827e-05, 0.675, 5.827e-05, 0.675, 0.9998, 0.6667, 0.9998, 0.675, 0.9873, 0.675, 0.9873, 0.6667, 0.01257, 0.825, 0.9873, 0.825, 0.9873, 0.675, 0.01257, 0.675, 0.9998, 0.8333, 0.9998, 0.825, 0.9873, 0.825, 0.9873, 0.8333, 0.01257, 0.6667, 0.01257, 0.6667, 5.827e-05, 0.6667, 5.827e-05, 0.6667, 0.9873, 0.8333, 0.9873, 0.8333, 0.01257, 0.8333, 0.01257, 0.8333, 5.827e-05, 0.8333, 0.01257, 0.8333, 0.01257, 0.8333, 5.827e-05, 0.8333, 0.9998, 0.6667, 0.9873, 0.6667, 0.9873, 0.675, 0.9998, 0.675, 0.9998, 0.825, 0.9998, 0.825, 0.9998, 0.8333, 0.9998, 0.8333, 0.9998, 0.8333, 0.9998, 0.8333, 0.9873, 0.8333, 0.9873, 0.8333, 0.9998, 0.8333, 0.9998, 0.8333, 0.9873, 0.8333, 0.9873, 0.8333, 0.9998, 0.6667, 0.9998, 0.6667, 0.9998, 0.675, 0.9998, 0.675, 0.9873, 0.675, 0.9873, 0.825, 0.9998, 0.825, 0.9998, 0.675, 0.9873, 0.675, 0.01257, 0.675, 0.01257, 0.6667, 0.9873, 0.6667, 0.9998, 0.825, 0.9998, 0.8333, 0.9998, 0.8333, 0.9998, 0.825, 0.9873, 0.825, 0.01257, 0.825, 0.01257, 0.8333, 0.9873, 0.8333, 0.9873, 0.6667, 0.9998, 0.6667, 0.9998, 0.6667, 0.9873, 0.6667, 0.9998, 0.6667, 0.9998, 0.675, 0.9998, 0.675, 0.9998, 0.6667, 0.9873, 0.6667, 0.9998, 0.6667, 0.9998, 0.6667, 0.9873, 0.6667, 0.9873, 0.825, 0.9873, 0.675, 0.9998, 0.675, 0.9998, 0.825, 0.9873, 0.8333, 0.9873, 0.825, 0.9998, 0.825, 0.9998, 0.8333, 0.9998, 0.825, 0.9998, 0.675, 0.9998, 0.675, 0.9998, 0.825, 0.9998, 0.825, 0.9998, 0.675, 0.9998, 0.675, 0.9998, 0.825, 0.9998, 0.825, 0.9998, 0.675, 0.9998, 0.675, 0.9998, 0.825, 5.827e-05, 0.6667, 0.01257, 0.6667, 0.01257, 0.675, 5.827e-05, 0.675, 0.9873, 0.6667, 0.9998, 0.6667, 0.9998, 0.6667, 0.9873, 0.6667, 0.9998, 0.8333, 0.9998, 0.8333, 0.9873, 0.8333, 0.9873, 0.8333, 0.01257, 0.6667, 0.9873, 0.6667, 0.9873, 0.6667, 0.01257, 0.6667, 5.827e-05, 0.8333, 0.01257, 0.8333, 0.01257, 0.825, 5.827e-05, 0.825])
me_cube_008.update()
me_cube_009 = bpy.data.meshes.new('Cube.009')
me_cube_009.from_pydata([(10.0, 0.5, 0.9998), (10.0, -0.5, 0.9998), (9.002, -0.5, 0.9998), (9.002, 0.5, 0.9998), (10.0, 0.5, -0.0002472), (10.0, -0.5, -0.0002472), (9.002, -0.5, -0.0002472), (9.002, 0.5, -0.0002472), (9.751, 0.5, 0.9747), (9.751, 0.5, 0.02477), (9.751, -0.5, 0.9998), (9.751, -0.5, -0.0002472), (9.252, -0.5, 0.9747), (9.252, -0.5, 0.02477), (9.252, 0.5, 0.9747), (9.252, 0.5, 0.02477), (9.751, 0.5, -0.0002472), (9.751, 0.5, 0.9998), (9.252, -0.5, -0.0002472), (9.252, -0.5, 0.9998), (10.0, 0.5, 0.9747), (10.0, 0.5, 0.02477), (10.0, -0.5, 0.9747), (10.0, -0.5, 0.02477), (9.002, -0.5, 0.9747), (9.002, -0.5, 0.02477), (9.002, 0.5, 0.9747), (9.002, 0.5, 0.02477), (9.751, -0.5, 0.02477), (9.751, -0.5, 0.9747), (9.252, 0.5, -0.0002472), (9.252, 0.5, 0.9998), (10.0, 0.4875, 0.9747), (10.0, 0.4875, 0.02477), (9.252, 0.4875, 0.9998), (9.751, 0.4875, 0.9998), (9.002, 0.4875, -0.0002472), (10.0, 0.4875, -0.0002472), (9.002, 0.4875, 0.9998), (10.0, 0.4875, 0.9998), (9.002, 0.4875, 0.9747), (9.002, 0.4875, 0.02477), (9.252, 0.4875, -0.0002472), (9.751, 0.4875, -0.0002472), (10.0, -0.4875, 0.9998), (9.002, -0.4875, 0.9998), (10.0, -0.4875, -0.0002472), (9.002, -0.4875, -0.0002472), (9.751, -0.4875, 0.9998), (9.252, -0.4875, 0.9998), (10.0, -0.4875, 0.02477), (10.0, -0.4875, 0.9747), (9.751, -0.4875, -0.0002472), (9.252, -0.4875, -0.0002472), (9.002, -0.4875, 0.02477), (9.002, -0.4875, 0.9747)], [], [(1, 22, 51, 44), (39, 44, 51, 32), (46, 50, 23, 5), (54, 25, 24, 55), (7, 27, 15, 30), (47, 6, 25, 54), (37, 4, 21, 33), (41, 54, 55, 40), (19, 12, 29, 10), (23, 28, 11, 5), (15, 14, 8, 9), (51, 22, 23, 50), (45, 2, 19, 49), (9, 8, 20, 21), (38, 3, 26, 40), (30, 15, 9, 16), (3, 31, 14, 26), (16, 9, 21, 4), (13, 25, 6, 18), (8, 17, 0, 20), (12, 24, 25, 13), (22, 29, 28, 23), (27, 26, 14, 15), (38, 45, 49, 34), (29, 12, 13, 28), (14, 31, 17, 8), (48, 10, 1, 44), (35, 48, 44, 39), (2, 24, 12, 19), (49, 19, 10, 48), (34, 49, 48, 35), (55, 24, 2, 45), (36, 7, 30, 42), (27, 41, 40, 26), (36, 47, 54, 41), (3, 38, 34, 31), (36, 41, 27, 7), (32, 20, 0, 39), (43, 16, 4, 37), (47, 36, 42, 53), (32, 51, 50, 33), (42, 30, 16, 43), (52, 43, 37, 46), (53, 42, 43, 52), (33, 50, 46, 37), (18, 11, 28, 13), (18, 53, 52, 11), (11, 52, 46, 5), (6, 47, 53, 18), (17, 35, 39, 0), (31, 34, 35, 17), (20, 32, 33, 21), (40, 55, 45, 38), (10, 29, 22, 1)])
me_cube_009.polygons.foreach_set('use_smooth', [True] * 54)
_uv = me_cube_009.uv_layers.new(name='UVMap')
_uv.uv.foreach_set('vector', [0.0, 0.3333, 0.0, 0.325, 0.0125, 0.325, 0.0125, 0.3333, 0.9875, 0.3333, 0.0125, 0.3333, 0.0125, 0.325, 0.9875, 0.325, 0.0125, 0.0, 0.0125, 0.008338, 0.0, 0.008338, 0.0, 0.0, 0.0125, 0.008338, 0.0, 0.008338, 0.0, 0.325, 0.0125, 0.325, 1.0, 0.0, 1.0, 0.008338, 1.0, 0.008338, 1.0, 0.0, 0.0125, 0.0, 0.0, 0.0, 0.0, 0.008338, 0.0125, 0.008338, 0.9875, 0.0, 1.0, 0.0, 1.0, 0.008338, 0.9875, 0.008338, 0.9875, 0.008338, 0.0125, 0.008338, 0.0125, 0.325, 0.9875, 0.325, 0.0, 0.3333, 0.0, 0.325, 0.0, 0.325, 0.0, 0.3333, 0.0, 0.008338, 0.0, 0.008338, 0.0, 0.0, 0.0, 0.0, 1.0, 0.008338, 1.0, 0.325, 1.0, 0.325, 1.0, 0.008338, 0.0125, 0.325, 0.0, 0.325, 0.0, 0.008338, 0.0125, 0.008338, 0.0125, 0.3333, 0.0, 0.3333, 0.0, 0.3333, 0.0125, 0.3333, 1.0, 0.008338, 1.0, 0.325, 1.0, 0.325, 1.0, 0.008338, 0.9875, 0.3333, 1.0, 0.3333, 1.0, 0.325, 0.9875, 0.325, 1.0, 0.0, 1.0, 0.008338, 1.0, 0.008338, 1.0, 0.0, 1.0, 0.3333, 1.0, 0.3333, 1.0, 0.325, 1.0, 0.325, 1.0, 0.0, 1.0, 0.008338, 1.0, 0.008338, 1.0, 0.0, 0.0, 0.008338, 0.0, 0.008338, 0.0, 0.0, 0.0, 0.0, 1.0, 0.325, 1.0, 0.3333, 1.0, 0.3333, 1.0, 0.325, 0.0, 0.325, 0.0, 0.325, 0.0, 0.008338, 0.0, 0.008338, 0.0, 0.325, 0.0, 0.325, 0.0, 0.008338, 0.0, 0.008338, 1.0, 0.008338, 1.0, 0.325, 1.0, 0.325, 1.0, 0.008338, 0.9875, 0.3333, 0.0125, 0.3333, 0.0125, 0.3333, 0.9875, 0.3333, 0.0, 0.325, 0.0, 0.325, 0.0, 0.008338, 0.0, 0.008338, 1.0, 0.325, 1.0, 0.3333, 1.0, 0.3333, 1.0, 0.325, 0.0125, 0.3333, 0.0, 0.3333, 0.0, 0.3333, 0.0125, 0.3333, 0.9875, 0.3333, 0.0125, 0.3333, 0.0125, 0.3333, 0.9875, 0.3333, 0.0, 0.3333, 0.0, 0.325, 0.0, 0.325, 0.0, 0.3333, 0.0125, 0.3333, 0.0, 0.3333, 0.0, 0.3333, 0.0125, 0.3333, 0.9875, 0.3333, 0.0125, 0.3333, 0.0125, 0.3333, 0.9875, 0.3333, 0.0125, 0.325, 0.0, 0.325, 0.0, 0.3333, 0.0125, 0.3333, 0.9875, 0.0, 1.0, 0.0, 1.0, 0.0, 0.9875, 0.0, 1.0, 0.008338, 0.9875, 0.008338, 0.9875, 0.325, 1.0, 0.325, 0.9875, 0.0, 0.0125, 0.0, 0.0125, 0.008338, 0.9875, 0.008338, 1.0, 0.3333, 0.9875, 0.3333, 0.9875, 0.3333, 1.0, 0.3333, 0.9875, 0.0, 0.9875, 0.008338, 1.0, 0.008338, 1.0, 0.0, 0.9875, 0.325, 1.0, 0.325, 1.0, 0.3333, 0.9875, 0.3333, 0.9875, 0.0, 1.0, 0.0, 1.0, 0.0, 0.9875, 0.0, 0.0125, 0.0, 0.9875, 0.0, 0.9875, 0.0, 0.0125, 0.0, 0.9875, 0.325, 0.0125, 0.325, 0.0125, 0.008338, 0.9875, 0.008338, 0.9875, 0.0, 1.0, 0.0, 1.0, 0.0, 0.9875, 0.0, 0.0125, 0.0, 0.9875, 0.0, 0.9875, 0.0, 0.0125, 0.0, 0.0125, 0.0, 0.9875, 0.0, 0.9875, 0.0, 0.0125, 0.0, 0.9875, 0.008338, 0.0125, 0.008338, 0.0125, 0.0, 0.9875, 0.0, 0.0, 0.0, 0.0, 0.0, 0.0, 0.008338, 0.0, 0.008338, 0.0, 0.0, 0.0125, 0.0, 0.0125, 0.0, 0.0, 0.0, 0.0, 0.0, 0.0125, 0.0, 0.0125, 0.0, 0.0, 0.0, 0.0, 0.0, 0.0125, 0.0, 0.0125, 0.0, 0.0, 0.0, 1.0, 0.3333, 0.9875, 0.3333, 0.9875, 0.3333, 1.0, 0.3333, 1.0, 0.3333, 0.9875, 0.3333, 0.9875, 0.3333, 1.0, 0.3333, 1.0, 0.325, 0.9875, 0.325, 0.9875, 0.008338, 1.0, 0.008338, 0.9875, 0.325, 0.0125, 0.325, 0.0125, 0.3333, 0.9875, 0.3333, 0.0, 0.3333, 0.0, 0.325, 0.0, 0.325, 0.0, 0.3333])
me_cube_009.update()

# ---- objects
ob_body = bpy.data.objects.new('body', me_cube_002)
ob_drawer_1 = bpy.data.objects.new('drawer_1', me_cube_004)
ob_drawer_3 = bpy.data.objects.new('drawer_3', me_cube_006)
ob_drawer_2 = bpy.data.objects.new('drawer_2', me_cube_008)
ob_drawer_4 = bpy.data.objects.new('drawer_4', me_cube_009)
ob_scaler = bpy.data.objects.new('scaler', None)
ob_drawerhandle_1 = bpy.data.objects.new('drawerHandle_1', None)
ob_drawerhandle_2 = bpy.data.objects.new('drawerHandle_2', None)
ob_drawerhandle_3 = bpy.data.objects.new('drawerHandle_3', None)
ob_drawerhandle_4 = bpy.data.objects.new('drawerHandle_4', None)

# ---- transforms, parenting, visibility, modifiers, constraints
ob_body.parent = ob_scaler
ob_body.matrix_parent_inverse = Matrix(((2.5, -0.0, 0.0, -0.0), (-0.0, 2.5, -0.0, 0.0), (0.0, -0.0, 1.667, -0.0), (-0.0, 0.0, -0.0, 1.0)))
ob_body.location = (0.0, 0.0, 0.0)
ob_body.scale = (0.38, 0.4, 0.6)
ob_drawer_1.parent = ob_scaler
ob_drawer_1.matrix_parent_inverse = Matrix(((2.5, -0.0, 0.0, -0.0), (-0.0, 2.5, -0.0, 0.0), (0.0, -0.0, 1.667, -0.0), (-0.0, 0.0, -0.0, 1.0)))
ob_drawer_1.location = (0.0, 0.0, 0.0)
ob_drawer_1.scale = (0.02, 0.4, 0.1)
ob_drawer_3.parent = ob_scaler
ob_drawer_3.matrix_parent_inverse = Matrix(((2.5, -0.0, 0.0, -0.0), (-0.0, 2.5, -0.0, 0.0), (0.0, -0.0, 1.667, -0.0), (-0.0, 0.0, -0.0, 1.0)))
ob_drawer_3.location = (0.0, 0.0, 0.0)
ob_drawer_3.scale = (0.02, 0.4, 0.2)
ob_drawer_2.parent = ob_scaler
ob_drawer_2.matrix_parent_inverse = Matrix(((2.5, -0.0, 0.0, -0.0), (-0.0, 2.5, -0.0, 0.0), (0.0, -0.0, 1.667, -0.0), (-0.0, 0.0, -0.0, 1.0)))
ob_drawer_2.location = (0.0, 0.0, 0.0)
ob_drawer_2.scale = (0.02, 0.4, 0.1)
ob_drawer_4.parent = ob_scaler
ob_drawer_4.matrix_parent_inverse = Matrix(((2.5, -0.0, 0.0, -0.0), (-0.0, 2.5, -0.0, 0.0), (0.0, -0.0, 1.667, -0.0), (-0.0, 0.0, -0.0, 1.0)))
ob_drawer_4.location = (0.0, 0.0, 0.0)
ob_drawer_4.scale = (0.02, 0.4, 0.2)
ob_scaler.location = (0.0, 0.0, 0.0)
ob_scaler.scale = (0.4, 0.4, 0.6)
ob_scaler.empty_display_type = 'SINGLE_ARROW'
ob_scaler.empty_display_size = 2.0
ob_drawerhandle_1.parent = ob_drawer_1
ob_drawerhandle_1.matrix_parent_inverse = Matrix(((50.0, -0.0, 0.0, -0.0), (-0.0, 2.5, -0.0, 0.0), (0.0, -0.0, 10.0, -0.0), (-0.0, 0.0, -0.0, 1.0)))
ob_drawerhandle_1.location = (0.2, 0.0, 0.55)
ob_drawerhandle_1.empty_display_size = 0.025
ob_drawerhandle_2.parent = ob_drawer_2
ob_drawerhandle_2.matrix_parent_inverse = Matrix(((50.0, -0.0, 0.0, -0.0), (-0.0, 2.5, -0.0, 0.0), (0.0, -0.0, 10.0, -0.0), (-0.0, 0.0, -0.0, 1.0)))
ob_drawerhandle_2.location = (0.2, 0.0, 0.45)
ob_drawerhandle_2.empty_display_size = 0.025
ob_drawerhandle_3.parent = ob_drawer_3
ob_drawerhandle_3.matrix_parent_inverse = Matrix(((50.0, -0.0, 0.0, -0.0), (-0.0, 2.5, -0.0, 0.0), (0.0, -0.0, 5.0, -0.0), (-0.0, 0.0, -0.0, 1.0)))
ob_drawerhandle_3.location = (0.2, 0.0, 0.3)
ob_drawerhandle_3.empty_display_size = 0.025
ob_drawerhandle_4.parent = ob_drawer_4
ob_drawerhandle_4.matrix_parent_inverse = Matrix(((50.0, -0.0, 0.0, -0.0), (-0.0, 2.5, -0.0, 0.0), (0.0, -0.0, 5.0, -0.0), (-0.0, 0.0, -0.0, 1.0)))
ob_drawerhandle_4.location = (0.2, 0.0, 0.1)
ob_drawerhandle_4.empty_display_size = 0.025

# ---- collection membership
col_collection.objects.link(ob_body)
col_collection.objects.link(ob_drawer_1)
col_collection.objects.link(ob_drawer_3)
col_collection.objects.link(ob_drawer_2)
col_collection.objects.link(ob_drawer_4)
col_collection.objects.link(ob_scaler)
col_collection.objects.link(ob_drawerhandle_1)
col_collection.objects.link(ob_drawerhandle_2)
col_collection.objects.link(ob_drawerhandle_3)
col_collection.objects.link(ob_drawerhandle_4)

# ---- scene / render settings (as saved in the file)
scene.frame_start = 1; scene.frame_end = 250; scene.frame_set(1)
scene.render.engine = 'BLENDER_EEVEE_NEXT'
scene.cycles.use_denoising = False
scene.cycles.samples = 128
scene.cycles.sampling_pattern = 'TABULATED_SOBOL'
scene.cycles.use_adaptive_sampling = False
scene.cycles.use_light_tree = False
scene.view_settings.view_transform = 'Filmic'
bpy.context.view_layer.update()

# ---- added for rendering (the .blend has no active camera and no usable light): camera, sun
cam_auto = bpy.data.cameras.new('AutoCamera')
cam_auto.lens = 50.0
cam_auto.sensor_width = 36.0
cam_auto.clip_end = 1000.0
ob_auto_camera = bpy.data.objects.new('AutoCamera', cam_auto)
scene.collection.objects.link(ob_auto_camera)
ob_auto_camera.location = (0.763083, -0.915623, 0.910404)
ob_auto_camera.rotation_euler = (1.09748, -7.21219e-08, 0.694738)
scene.camera = ob_auto_camera
light_auto_sun = bpy.data.lights.new('AutoSun', 'SUN')
light_auto_sun.energy = 3.0
light_auto_sun.angle = 0.0523599
ob_auto_sun = bpy.data.objects.new('AutoSun', light_auto_sun)
scene.collection.objects.link(ob_auto_sun)
ob_auto_sun.rotation_euler = (0.872665, 0.174533, 0.523599)
bpy.context.view_layer.update()
